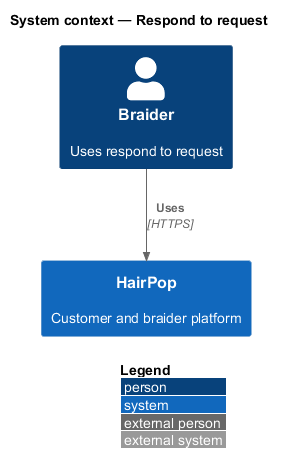

The diagram above was rendered by PlantUML. Its source (embedded in the PNG):
@startuml
!include <C4/C4_Context>
LAYOUT_WITH_LEGEND()
title System context — Respond to request
Person(person, "Braider", "Uses respond to request")
System(hairpop, "HairPop", "Customer and braider platform")
Rel(person, hairpop, "Uses", "HTTPS")
@enduml